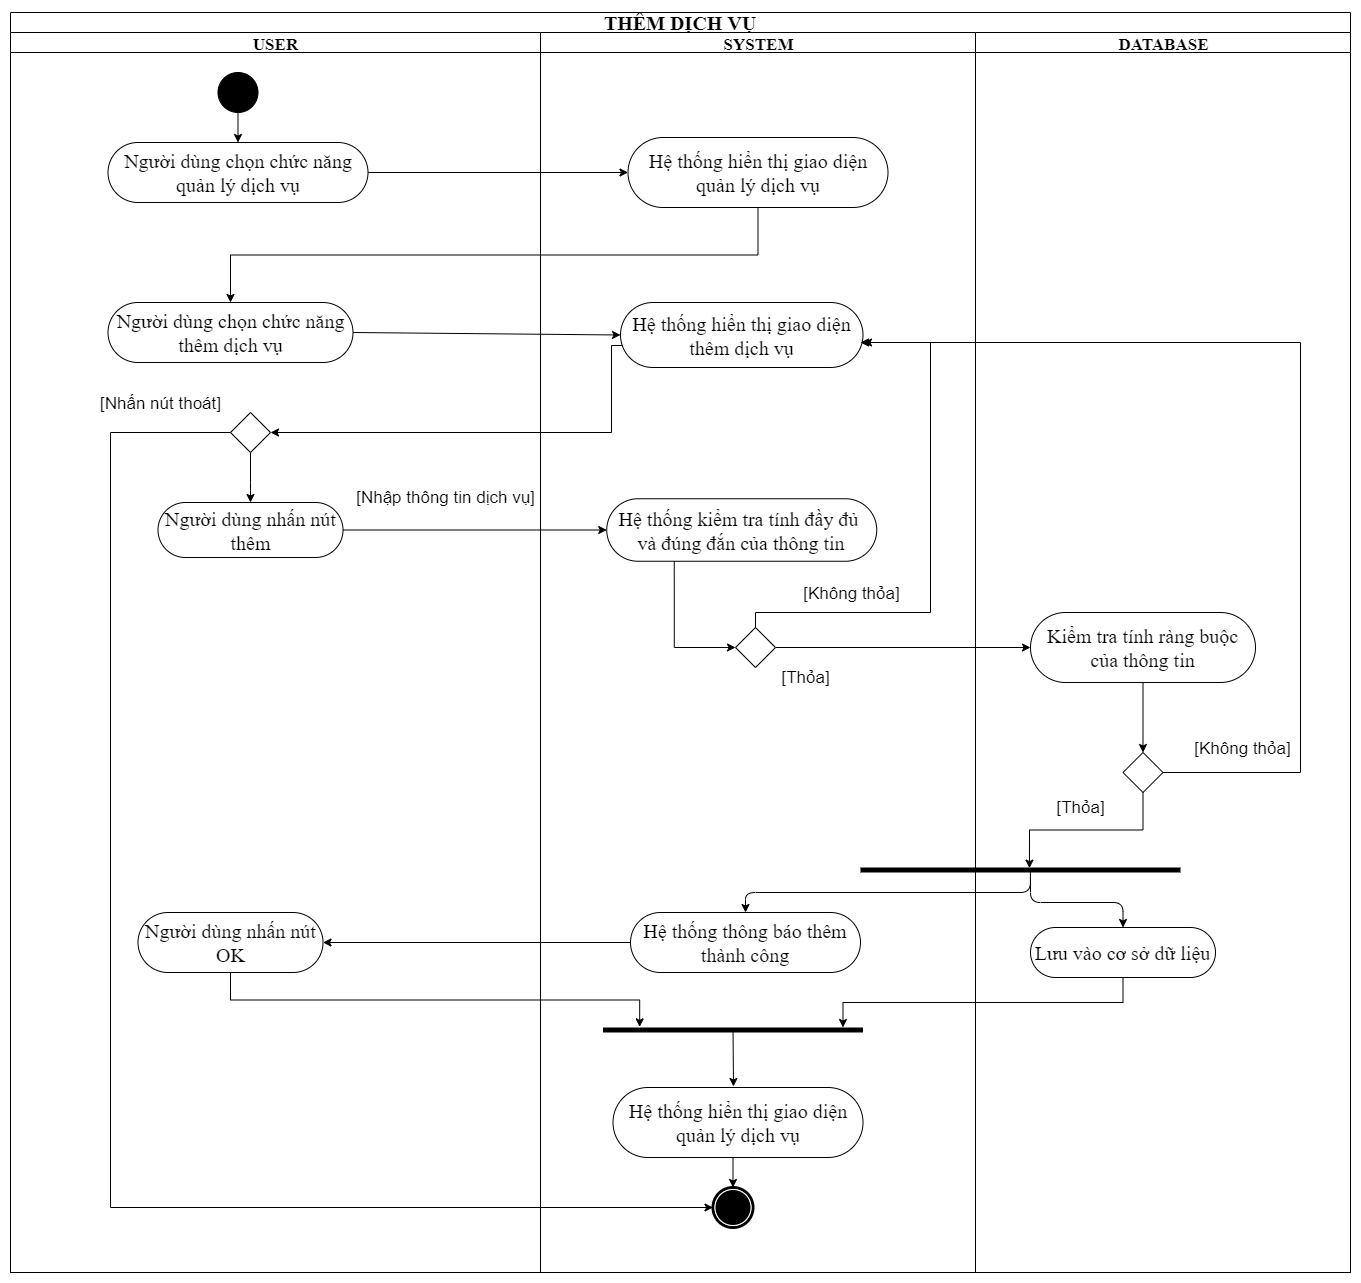

The diagram above was exported from draw.io. Its source (the exported page's mxGraphModel, read from the mxfile embedded in the PNG):
<mxGraphModel dx="1108" dy="460" grid="1" gridSize="10" guides="1" tooltips="1" connect="1" arrows="1" fold="1" page="1" pageScale="1" pageWidth="850" pageHeight="1100" background="#ffffff" math="0" shadow="0">
  <root>
    <mxCell id="0" />
    <mxCell id="1" parent="0" />
    <mxCell id="1c1d494c118603dd-1" value="THÊM DỊCH VỤ" style="swimlane;html=1;childLayout=stackLayout;startSize=20;rounded=0;shadow=0;comic=0;labelBackgroundColor=none;strokeWidth=1;fontFamily=Times New Roman;fontSize=20;align=center;whiteSpace=wrap;" parent="1" vertex="1">
      <mxGeometry x="550" y="80" width="1340" height="1260" as="geometry" />
    </mxCell>
    <mxCell id="30-Yq9ph5g2FNKFPF7UQ-69" style="edgeStyle=orthogonalEdgeStyle;rounded=0;orthogonalLoop=1;jettySize=auto;html=1;exitX=1;exitY=0.5;exitDx=0;exitDy=0;entryX=1;entryY=0.5;entryDx=0;entryDy=0;" parent="1c1d494c118603dd-1" edge="1">
      <mxGeometry relative="1" as="geometry">
        <Array as="points">
          <mxPoint x="1080" y="820" />
          <mxPoint x="1080" y="530" />
        </Array>
        <mxPoint x="322.5" y="530" as="targetPoint" />
      </mxGeometry>
    </mxCell>
    <mxCell id="30-Yq9ph5g2FNKFPF7UQ-37" style="edgeStyle=orthogonalEdgeStyle;rounded=0;orthogonalLoop=1;jettySize=auto;html=1;exitX=1;exitY=0.5;exitDx=0;exitDy=0;entryX=0;entryY=0.5;entryDx=0;entryDy=0;fontSize=20;" parent="1c1d494c118603dd-1" source="Kqvw7u_3xqdEYkh5_T90-6" target="30-Yq9ph5g2FNKFPF7UQ-1" edge="1">
      <mxGeometry relative="1" as="geometry" />
    </mxCell>
    <mxCell id="CsMHMzA4Nihyz9q9c010-31" style="edgeStyle=orthogonalEdgeStyle;rounded=0;orthogonalLoop=1;jettySize=auto;html=1;exitX=0.5;exitY=1;exitDx=0;exitDy=0;entryX=0.5;entryY=0;entryDx=0;entryDy=0;fontSize=20;" parent="1c1d494c118603dd-1" source="30-Yq9ph5g2FNKFPF7UQ-1" target="8Js6XtsLkTyuAExQ-bIC-4" edge="1">
      <mxGeometry relative="1" as="geometry">
        <mxPoint x="230" y="210" as="targetPoint" />
      </mxGeometry>
    </mxCell>
    <mxCell id="1c1d494c118603dd-4" value="&lt;font style=&quot;font-size: 17px&quot;&gt;USER&lt;/font&gt;" style="swimlane;html=1;startSize=20;fontFamily=Times New Roman;fontSize=20;" parent="1c1d494c118603dd-1" vertex="1">
      <mxGeometry y="20" width="530" height="1240" as="geometry" />
    </mxCell>
    <mxCell id="pbFmj4-hR1Zyw301T0gx-4" style="edgeStyle=orthogonalEdgeStyle;rounded=0;orthogonalLoop=1;jettySize=auto;html=1;exitX=0.5;exitY=1;exitDx=0;exitDy=0;entryX=0.5;entryY=0;entryDx=0;entryDy=0;fontFamily=Times New Roman;fontSize=20;" parent="1c1d494c118603dd-4" source="60571a20871a0731-4" target="Kqvw7u_3xqdEYkh5_T90-6" edge="1">
      <mxGeometry relative="1" as="geometry" />
    </mxCell>
    <mxCell id="60571a20871a0731-4" value="" style="ellipse;whiteSpace=wrap;html=1;rounded=0;shadow=0;comic=0;labelBackgroundColor=none;strokeWidth=1;fillColor=#000000;fontFamily=Times New Roman;fontSize=20;align=center;" parent="1c1d494c118603dd-4" vertex="1">
      <mxGeometry x="207.5" y="40" width="40" height="40" as="geometry" />
    </mxCell>
    <mxCell id="Kqvw7u_3xqdEYkh5_T90-6" value="Người dùng chọn chức năng quản lý dịch vụ" style="rounded=1;whiteSpace=wrap;html=1;shadow=0;comic=0;labelBackgroundColor=none;strokeWidth=1;fontFamily=Times New Roman;fontSize=20;align=center;arcSize=50;" parent="1c1d494c118603dd-4" vertex="1">
      <mxGeometry x="97.5" y="110" width="260" height="60" as="geometry" />
    </mxCell>
    <mxCell id="CsMHMzA4Nihyz9q9c010-3" value="Người dùng nhấn nút thêm" style="rounded=1;whiteSpace=wrap;html=1;shadow=0;comic=0;labelBackgroundColor=none;strokeWidth=1;fontFamily=Times New Roman;fontSize=20;align=center;arcSize=50;" parent="1c1d494c118603dd-4" vertex="1">
      <mxGeometry x="147.5" y="470" width="185" height="55" as="geometry" />
    </mxCell>
    <mxCell id="CsMHMzA4Nihyz9q9c010-29" value="Người dùng nhấn nút OK" style="rounded=1;whiteSpace=wrap;html=1;shadow=0;comic=0;labelBackgroundColor=none;strokeWidth=1;fontFamily=Times New Roman;fontSize=20;align=center;arcSize=50;" parent="1c1d494c118603dd-4" vertex="1">
      <mxGeometry x="127.5" y="880" width="185" height="60" as="geometry" />
    </mxCell>
    <mxCell id="8Js6XtsLkTyuAExQ-bIC-4" value="Người dùng chọn chức năng thêm dịch vụ" style="rounded=1;whiteSpace=wrap;html=1;shadow=0;comic=0;labelBackgroundColor=none;strokeWidth=1;fontFamily=Times New Roman;fontSize=20;align=center;arcSize=50;" parent="1c1d494c118603dd-4" vertex="1">
      <mxGeometry x="97.5" y="270" width="245" height="60" as="geometry" />
    </mxCell>
    <mxCell id="xWDaNNb_qdKzdcta1D6M-3" style="edgeStyle=orthogonalEdgeStyle;rounded=0;orthogonalLoop=1;jettySize=auto;html=1;exitX=0.5;exitY=1;exitDx=0;exitDy=0;entryX=0.5;entryY=0;entryDx=0;entryDy=0;fontSize=20;" parent="1c1d494c118603dd-4" source="xWDaNNb_qdKzdcta1D6M-1" target="CsMHMzA4Nihyz9q9c010-3" edge="1">
      <mxGeometry relative="1" as="geometry">
        <Array as="points">
          <mxPoint x="240" y="450" />
          <mxPoint x="240" y="450" />
        </Array>
      </mxGeometry>
    </mxCell>
    <mxCell id="xWDaNNb_qdKzdcta1D6M-1" value="" style="rhombus;whiteSpace=wrap;html=1;fontSize=20;" parent="1c1d494c118603dd-4" vertex="1">
      <mxGeometry x="220" y="380" width="40" height="40" as="geometry" />
    </mxCell>
    <mxCell id="xWDaNNb_qdKzdcta1D6M-4" value="[Nhập thông tin dịch vụ]" style="text;html=1;align=center;verticalAlign=middle;resizable=0;points=[];autosize=1;fontSize=17;" parent="1c1d494c118603dd-4" vertex="1">
      <mxGeometry x="340" y="450" width="190" height="30" as="geometry" />
    </mxCell>
    <mxCell id="CsMHMzA4Nihyz9q9c010-40" style="edgeStyle=orthogonalEdgeStyle;rounded=0;orthogonalLoop=1;jettySize=auto;html=1;entryX=0;entryY=0.5;entryDx=0;entryDy=0;exitX=1;exitY=0.5;exitDx=0;exitDy=0;fontSize=20;" parent="1c1d494c118603dd-1" source="CsMHMzA4Nihyz9q9c010-3" target="CsMHMzA4Nihyz9q9c010-4" edge="1">
      <mxGeometry relative="1" as="geometry">
        <mxPoint x="360" y="615" as="sourcePoint" />
      </mxGeometry>
    </mxCell>
    <mxCell id="CsMHMzA4Nihyz9q9c010-43" style="edgeStyle=orthogonalEdgeStyle;rounded=0;orthogonalLoop=1;jettySize=auto;html=1;exitX=1;exitY=0.5;exitDx=0;exitDy=0;entryX=0;entryY=0.5;entryDx=0;entryDy=0;fontSize=20;" parent="1c1d494c118603dd-1" source="CsMHMzA4Nihyz9q9c010-5" target="CsMHMzA4Nihyz9q9c010-6" edge="1">
      <mxGeometry relative="1" as="geometry" />
    </mxCell>
    <mxCell id="CsMHMzA4Nihyz9q9c010-48" value="" style="endArrow=classic;html=1;exitX=0.333;exitY=0.469;exitDx=0;exitDy=0;exitPerimeter=0;entryX=0.5;entryY=0;entryDx=0;entryDy=0;edgeStyle=orthogonalEdgeStyle;fontSize=20;" parent="1c1d494c118603dd-1" source="CsMHMzA4Nihyz9q9c010-46" target="CsMHMzA4Nihyz9q9c010-8" edge="1">
      <mxGeometry width="50" height="50" relative="1" as="geometry">
        <mxPoint x="510" y="865" as="sourcePoint" />
        <mxPoint x="560" y="815" as="targetPoint" />
      </mxGeometry>
    </mxCell>
    <mxCell id="CsMHMzA4Nihyz9q9c010-50" style="edgeStyle=orthogonalEdgeStyle;rounded=0;orthogonalLoop=1;jettySize=auto;html=1;exitX=0;exitY=0.5;exitDx=0;exitDy=0;entryX=1;entryY=0.5;entryDx=0;entryDy=0;fontSize=20;" parent="1c1d494c118603dd-1" source="CsMHMzA4Nihyz9q9c010-8" target="CsMHMzA4Nihyz9q9c010-29" edge="1">
      <mxGeometry relative="1" as="geometry" />
    </mxCell>
    <mxCell id="CsMHMzA4Nihyz9q9c010-54" style="edgeStyle=orthogonalEdgeStyle;rounded=0;orthogonalLoop=1;jettySize=auto;html=1;exitX=0.5;exitY=1;exitDx=0;exitDy=0;entryX=-0.133;entryY=0.859;entryDx=0;entryDy=0;entryPerimeter=0;fontSize=20;" parent="1c1d494c118603dd-1" source="CsMHMzA4Nihyz9q9c010-29" target="CsMHMzA4Nihyz9q9c010-53" edge="1">
      <mxGeometry relative="1" as="geometry" />
    </mxCell>
    <mxCell id="CsMHMzA4Nihyz9q9c010-55" style="edgeStyle=orthogonalEdgeStyle;rounded=0;orthogonalLoop=1;jettySize=auto;html=1;exitX=0.5;exitY=1;exitDx=0;exitDy=0;entryX=0;entryY=0.077;entryDx=0;entryDy=0;entryPerimeter=0;fontSize=20;" parent="1c1d494c118603dd-1" source="CsMHMzA4Nihyz9q9c010-28" target="CsMHMzA4Nihyz9q9c010-53" edge="1">
      <mxGeometry relative="1" as="geometry" />
    </mxCell>
    <mxCell id="8Js6XtsLkTyuAExQ-bIC-5" style="rounded=0;orthogonalLoop=1;jettySize=auto;html=1;exitX=1;exitY=0.5;exitDx=0;exitDy=0;entryX=0;entryY=0.5;entryDx=0;entryDy=0;fontSize=20;" parent="1c1d494c118603dd-1" source="8Js6XtsLkTyuAExQ-bIC-4" target="CsMHMzA4Nihyz9q9c010-2" edge="1">
      <mxGeometry relative="1" as="geometry" />
    </mxCell>
    <mxCell id="8Js6XtsLkTyuAExQ-bIC-8" style="edgeStyle=orthogonalEdgeStyle;rounded=0;orthogonalLoop=1;jettySize=auto;html=1;exitX=1;exitY=0.5;exitDx=0;exitDy=0;fontSize=20;" parent="1c1d494c118603dd-1" source="CsMHMzA4Nihyz9q9c010-7" edge="1">
      <mxGeometry relative="1" as="geometry">
        <mxPoint x="853" y="330" as="targetPoint" />
        <Array as="points">
          <mxPoint x="1290" y="760" />
          <mxPoint x="1290" y="330" />
        </Array>
      </mxGeometry>
    </mxCell>
    <mxCell id="8Js6XtsLkTyuAExQ-bIC-9" value="[Không thỏa]" style="edgeLabel;html=1;align=center;verticalAlign=middle;resizable=0;points=[];fontSize=17;" parent="8Js6XtsLkTyuAExQ-bIC-8" vertex="1" connectable="0">
      <mxGeometry x="-0.9207" y="-1" relative="1" as="geometry">
        <mxPoint x="39" y="-26" as="offset" />
      </mxGeometry>
    </mxCell>
    <mxCell id="8Js6XtsLkTyuAExQ-bIC-10" style="edgeStyle=orthogonalEdgeStyle;rounded=0;orthogonalLoop=1;jettySize=auto;html=1;exitX=0;exitY=0.5;exitDx=0;exitDy=0;entryX=0;entryY=0.5;entryDx=0;entryDy=0;fontSize=20;" parent="1c1d494c118603dd-1" source="xWDaNNb_qdKzdcta1D6M-1" target="60571a20871a0731-5" edge="1">
      <mxGeometry relative="1" as="geometry">
        <Array as="points">
          <mxPoint x="100" y="420" />
          <mxPoint x="100" y="1195" />
        </Array>
        <mxPoint x="222.5" y="615" as="sourcePoint" />
      </mxGeometry>
    </mxCell>
    <mxCell id="8Js6XtsLkTyuAExQ-bIC-11" value="[Nhấn nút thoát]" style="edgeLabel;html=1;align=center;verticalAlign=middle;resizable=0;points=[];fontSize=17;" parent="8Js6XtsLkTyuAExQ-bIC-10" vertex="1" connectable="0">
      <mxGeometry x="-0.9273" y="-1" relative="1" as="geometry">
        <mxPoint x="-17" y="-29" as="offset" />
      </mxGeometry>
    </mxCell>
    <mxCell id="xWDaNNb_qdKzdcta1D6M-2" style="edgeStyle=orthogonalEdgeStyle;rounded=0;orthogonalLoop=1;jettySize=auto;html=1;exitX=0.5;exitY=1;exitDx=0;exitDy=0;fontSize=20;" parent="1c1d494c118603dd-1" source="CsMHMzA4Nihyz9q9c010-2" target="xWDaNNb_qdKzdcta1D6M-1" edge="1">
      <mxGeometry relative="1" as="geometry">
        <Array as="points">
          <mxPoint x="601" y="333" />
          <mxPoint x="601" y="420" />
        </Array>
      </mxGeometry>
    </mxCell>
    <mxCell id="1c1d494c118603dd-3" value="&lt;font style=&quot;font-size: 17px&quot;&gt;SYSTEM&lt;/font&gt;" style="swimlane;html=1;startSize=20;fontFamily=Times New Roman;fontSize=20;" parent="1c1d494c118603dd-1" vertex="1">
      <mxGeometry x="530" y="20" width="435" height="1240" as="geometry" />
    </mxCell>
    <mxCell id="60571a20871a0731-5" value="" style="shape=mxgraph.bpmn.shape;html=1;verticalLabelPosition=bottom;labelBackgroundColor=#ffffff;verticalAlign=top;perimeter=ellipsePerimeter;outline=end;symbol=terminate;rounded=0;shadow=0;comic=0;strokeWidth=1;fontFamily=Times New Roman;fontSize=20;align=center;" parent="1c1d494c118603dd-3" vertex="1">
      <mxGeometry x="172.5" y="1155" width="40" height="40" as="geometry" />
    </mxCell>
    <mxCell id="30-Yq9ph5g2FNKFPF7UQ-1" value="Hệ thống hiển thị giao diện quản lý dịch vụ" style="rounded=1;whiteSpace=wrap;html=1;shadow=0;comic=0;labelBackgroundColor=none;strokeWidth=1;fontFamily=Times New Roman;fontSize=20;align=center;arcSize=50;" parent="1c1d494c118603dd-3" vertex="1">
      <mxGeometry x="87.5" y="105" width="260" height="70" as="geometry" />
    </mxCell>
    <mxCell id="CsMHMzA4Nihyz9q9c010-2" value="Hệ thống hiển thị giao diện thêm dịch vụ" style="rounded=1;whiteSpace=wrap;html=1;shadow=0;comic=0;labelBackgroundColor=none;strokeWidth=1;fontFamily=Times New Roman;fontSize=20;align=center;arcSize=50;" parent="1c1d494c118603dd-3" vertex="1">
      <mxGeometry x="80" y="270" width="242.5" height="65" as="geometry" />
    </mxCell>
    <mxCell id="CsMHMzA4Nihyz9q9c010-42" style="edgeStyle=orthogonalEdgeStyle;rounded=0;orthogonalLoop=1;jettySize=auto;html=1;exitX=0.25;exitY=1;exitDx=0;exitDy=0;entryX=0;entryY=0.5;entryDx=0;entryDy=0;fontSize=20;" parent="1c1d494c118603dd-3" source="CsMHMzA4Nihyz9q9c010-4" target="CsMHMzA4Nihyz9q9c010-5" edge="1">
      <mxGeometry relative="1" as="geometry">
        <mxPoint x="190" y="670" as="targetPoint" />
      </mxGeometry>
    </mxCell>
    <mxCell id="CsMHMzA4Nihyz9q9c010-4" value="Hệ thống kiểm tra tính đầy đủ &lt;br&gt;và đúng đắn của thông tin" style="rounded=1;whiteSpace=wrap;html=1;shadow=0;comic=0;labelBackgroundColor=none;strokeWidth=1;fontFamily=Times New Roman;fontSize=20;align=center;arcSize=50;" parent="1c1d494c118603dd-3" vertex="1">
      <mxGeometry x="66.25" y="466.25" width="270" height="62.5" as="geometry" />
    </mxCell>
    <mxCell id="CsMHMzA4Nihyz9q9c010-5" value="" style="rhombus;whiteSpace=wrap;html=1;fontSize=20;" parent="1c1d494c118603dd-3" vertex="1">
      <mxGeometry x="195" y="595" width="40" height="40" as="geometry" />
    </mxCell>
    <mxCell id="CsMHMzA4Nihyz9q9c010-8" value="Hệ thống thông báo thêm thành công" style="rounded=1;whiteSpace=wrap;html=1;shadow=0;comic=0;labelBackgroundColor=none;strokeWidth=1;fontFamily=Times New Roman;fontSize=20;align=center;arcSize=50;" parent="1c1d494c118603dd-3" vertex="1">
      <mxGeometry x="90" y="880" width="230" height="60" as="geometry" />
    </mxCell>
    <mxCell id="CsMHMzA4Nihyz9q9c010-53" value="" style="html=1;points=[];perimeter=orthogonalPerimeter;fillColor=#000000;strokeColor=none;direction=south;fontSize=20;" parent="1c1d494c118603dd-3" vertex="1">
      <mxGeometry x="62.5" y="995" width="260" height="5" as="geometry" />
    </mxCell>
    <mxCell id="CsMHMzA4Nihyz9q9c010-44" value="[Thỏa]" style="text;html=1;align=center;verticalAlign=middle;resizable=0;points=[];autosize=1;fontSize=17;" parent="1c1d494c118603dd-3" vertex="1">
      <mxGeometry x="235" y="630" width="60" height="30" as="geometry" />
    </mxCell>
    <mxCell id="8Js6XtsLkTyuAExQ-bIC-3" style="edgeStyle=orthogonalEdgeStyle;rounded=0;orthogonalLoop=1;jettySize=auto;html=1;exitX=0.5;exitY=1;exitDx=0;exitDy=0;entryX=0.5;entryY=0;entryDx=0;entryDy=0;fontSize=20;" parent="1c1d494c118603dd-3" source="CsMHMzA4Nihyz9q9c010-132" target="60571a20871a0731-5" edge="1">
      <mxGeometry relative="1" as="geometry" />
    </mxCell>
    <mxCell id="CsMHMzA4Nihyz9q9c010-132" value="Hệ thống hiển thị giao diện quản lý dịch vụ" style="rounded=1;whiteSpace=wrap;html=1;shadow=0;comic=0;labelBackgroundColor=none;strokeWidth=1;fontFamily=Times New Roman;fontSize=20;align=center;arcSize=50;" parent="1c1d494c118603dd-3" vertex="1">
      <mxGeometry x="72.5" y="1055" width="250" height="70" as="geometry" />
    </mxCell>
    <mxCell id="CsMHMzA4Nihyz9q9c010-140" value="" style="endArrow=classic;html=1;exitX=0.169;exitY=0.5;exitDx=0;exitDy=0;exitPerimeter=0;fontSize=20;" parent="1c1d494c118603dd-3" source="CsMHMzA4Nihyz9q9c010-53" edge="1">
      <mxGeometry width="50" height="50" relative="1" as="geometry">
        <mxPoint x="160" y="1275" as="sourcePoint" />
        <mxPoint x="193" y="1054" as="targetPoint" />
      </mxGeometry>
    </mxCell>
    <mxCell id="8Js6XtsLkTyuAExQ-bIC-6" style="edgeStyle=orthogonalEdgeStyle;rounded=0;orthogonalLoop=1;jettySize=auto;html=1;exitX=0.5;exitY=0;exitDx=0;exitDy=0;fontSize=20;" parent="1c1d494c118603dd-3" source="CsMHMzA4Nihyz9q9c010-5" edge="1">
      <mxGeometry relative="1" as="geometry">
        <Array as="points">
          <mxPoint x="215" y="580" />
          <mxPoint x="390" y="580" />
          <mxPoint x="390" y="310" />
        </Array>
        <mxPoint x="242.97" y="564.9999999999999" as="sourcePoint" />
        <mxPoint x="320" y="310" as="targetPoint" />
      </mxGeometry>
    </mxCell>
    <mxCell id="8Js6XtsLkTyuAExQ-bIC-7" value="[Không thỏa]" style="edgeLabel;html=1;align=center;verticalAlign=middle;resizable=0;points=[];fontSize=17;" parent="8Js6XtsLkTyuAExQ-bIC-6" vertex="1" connectable="0">
      <mxGeometry x="-0.7374" y="-2" relative="1" as="geometry">
        <mxPoint x="40" y="-22" as="offset" />
      </mxGeometry>
    </mxCell>
    <mxCell id="1c1d494c118603dd-2" value="&lt;font style=&quot;font-size: 17px&quot;&gt;DATABASE&lt;/font&gt;" style="swimlane;html=1;startSize=20;fontFamily=Times New Roman;fontSize=20;" parent="1c1d494c118603dd-1" vertex="1">
      <mxGeometry x="965" y="20" width="375" height="1240" as="geometry" />
    </mxCell>
    <mxCell id="CsMHMzA4Nihyz9q9c010-45" style="edgeStyle=orthogonalEdgeStyle;rounded=0;orthogonalLoop=1;jettySize=auto;html=1;exitX=0.5;exitY=1;exitDx=0;exitDy=0;entryX=0.5;entryY=0;entryDx=0;entryDy=0;fontSize=20;" parent="1c1d494c118603dd-2" source="CsMHMzA4Nihyz9q9c010-6" target="CsMHMzA4Nihyz9q9c010-7" edge="1">
      <mxGeometry relative="1" as="geometry" />
    </mxCell>
    <mxCell id="CsMHMzA4Nihyz9q9c010-6" value="Kiểm tra tính ràng buộc của thông tin" style="rounded=1;whiteSpace=wrap;html=1;shadow=0;comic=0;labelBackgroundColor=none;strokeWidth=1;fontFamily=Times New Roman;fontSize=20;align=center;arcSize=50;" parent="1c1d494c118603dd-2" vertex="1">
      <mxGeometry x="55" y="580" width="225" height="70" as="geometry" />
    </mxCell>
    <mxCell id="CsMHMzA4Nihyz9q9c010-47" style="edgeStyle=orthogonalEdgeStyle;rounded=0;orthogonalLoop=1;jettySize=auto;html=1;exitX=0.5;exitY=1;exitDx=0;exitDy=0;entryX=0.127;entryY=0.472;entryDx=0;entryDy=0;entryPerimeter=0;fontSize=20;" parent="1c1d494c118603dd-2" source="CsMHMzA4Nihyz9q9c010-7" target="CsMHMzA4Nihyz9q9c010-46" edge="1">
      <mxGeometry relative="1" as="geometry" />
    </mxCell>
    <mxCell id="CsMHMzA4Nihyz9q9c010-7" value="" style="rhombus;whiteSpace=wrap;html=1;fontSize=20;" parent="1c1d494c118603dd-2" vertex="1">
      <mxGeometry x="147.5" y="720" width="40" height="40" as="geometry" />
    </mxCell>
    <mxCell id="CsMHMzA4Nihyz9q9c010-28" value="Lưu vào cơ sở dữ liệu" style="rounded=1;whiteSpace=wrap;html=1;shadow=0;comic=0;labelBackgroundColor=none;strokeWidth=1;fontFamily=Times New Roman;fontSize=20;align=center;arcSize=50;" parent="1c1d494c118603dd-2" vertex="1">
      <mxGeometry x="55" y="895" width="185" height="50" as="geometry" />
    </mxCell>
    <mxCell id="CsMHMzA4Nihyz9q9c010-46" value="" style="html=1;points=[];perimeter=orthogonalPerimeter;fillColor=#000000;strokeColor=none;direction=south;fontSize=20;" parent="1c1d494c118603dd-2" vertex="1">
      <mxGeometry x="-115" y="835" width="320" height="5" as="geometry" />
    </mxCell>
    <mxCell id="CsMHMzA4Nihyz9q9c010-58" value="" style="endArrow=classic;html=1;entryX=0.5;entryY=0;entryDx=0;entryDy=0;edgeStyle=orthogonalEdgeStyle;fontSize=20;" parent="1c1d494c118603dd-2" target="CsMHMzA4Nihyz9q9c010-28" edge="1">
      <mxGeometry width="50" height="50" relative="1" as="geometry">
        <mxPoint x="55" y="845" as="sourcePoint" />
        <mxPoint x="-375" y="825" as="targetPoint" />
      </mxGeometry>
    </mxCell>
    <mxCell id="CsMHMzA4Nihyz9q9c010-59" value="[Thỏa]" style="text;html=1;align=center;verticalAlign=middle;resizable=0;points=[];autosize=1;fontSize=17;" parent="1c1d494c118603dd-2" vertex="1">
      <mxGeometry x="75" y="760" width="60" height="30" as="geometry" />
    </mxCell>
  </root>
</mxGraphModel>